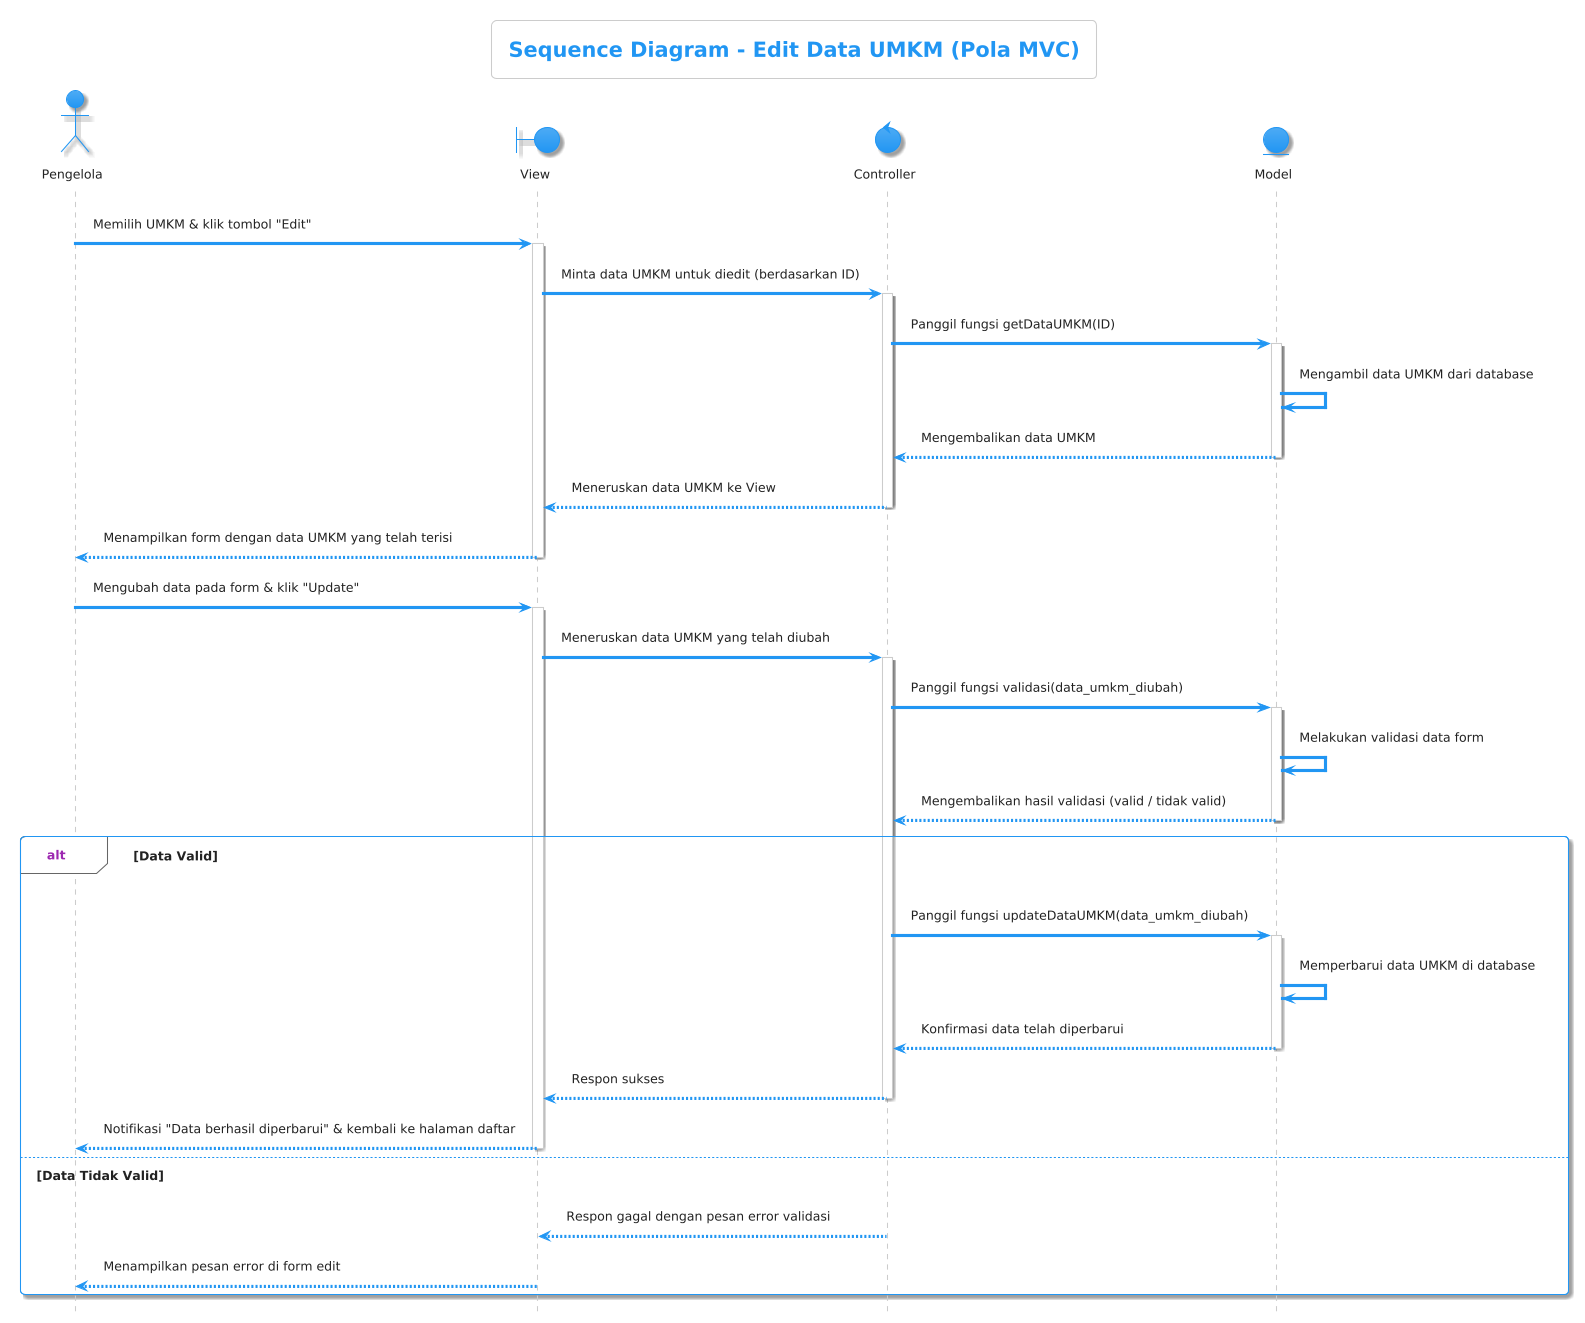

The diagram above was rendered by PlantUML. Its source (embedded in the PNG):
@startuml
!theme materia

title Sequence Diagram - Edit Data UMKM (Pola MVC)
hide footbox

actor "Pengelola" as Pengguna
boundary "View" as View
control "Controller" as Controller
entity "Model" as Model

Pengguna -> View: Memilih UMKM & klik tombol "Edit"
activate View

View -> Controller: Minta data UMKM untuk diedit (berdasarkan ID)
activate Controller

Controller -> Model: Panggil fungsi getDataUMKM(ID)
activate Model

Model -> Model: Mengambil data UMKM dari database
Model --> Controller: Mengembalikan data UMKM
deactivate Model

Controller --> View: Meneruskan data UMKM ke View
deactivate Controller

View --> Pengguna: Menampilkan form dengan data UMKM yang telah terisi
deactivate View

Pengguna -> View: Mengubah data pada form & klik "Update"
activate View

View -> Controller: Meneruskan data UMKM yang telah diubah
activate Controller

Controller -> Model: Panggil fungsi validasi(data_umkm_diubah)
activate Model
Model -> Model: Melakukan validasi data form
Model --> Controller: Mengembalikan hasil validasi (valid / tidak valid)
deactivate Model

alt Data Valid
    Controller -> Model: Panggil fungsi updateDataUMKM(data_umkm_diubah)
    activate Model
    Model -> Model: Memperbarui data UMKM di database
    Model --> Controller: Konfirmasi data telah diperbarui
    deactivate Model
    
    Controller --> View: Respon sukses
    deactivate Controller
    
    View --> Pengguna: Notifikasi "Data berhasil diperbarui" & kembali ke halaman daftar
    deactivate View
else Data Tidak Valid
    Controller --> View: Respon gagal dengan pesan error validasi
    deactivate Controller
    
    View --> Pengguna: Menampilkan pesan error di form edit
    deactivate View
end
@enduml